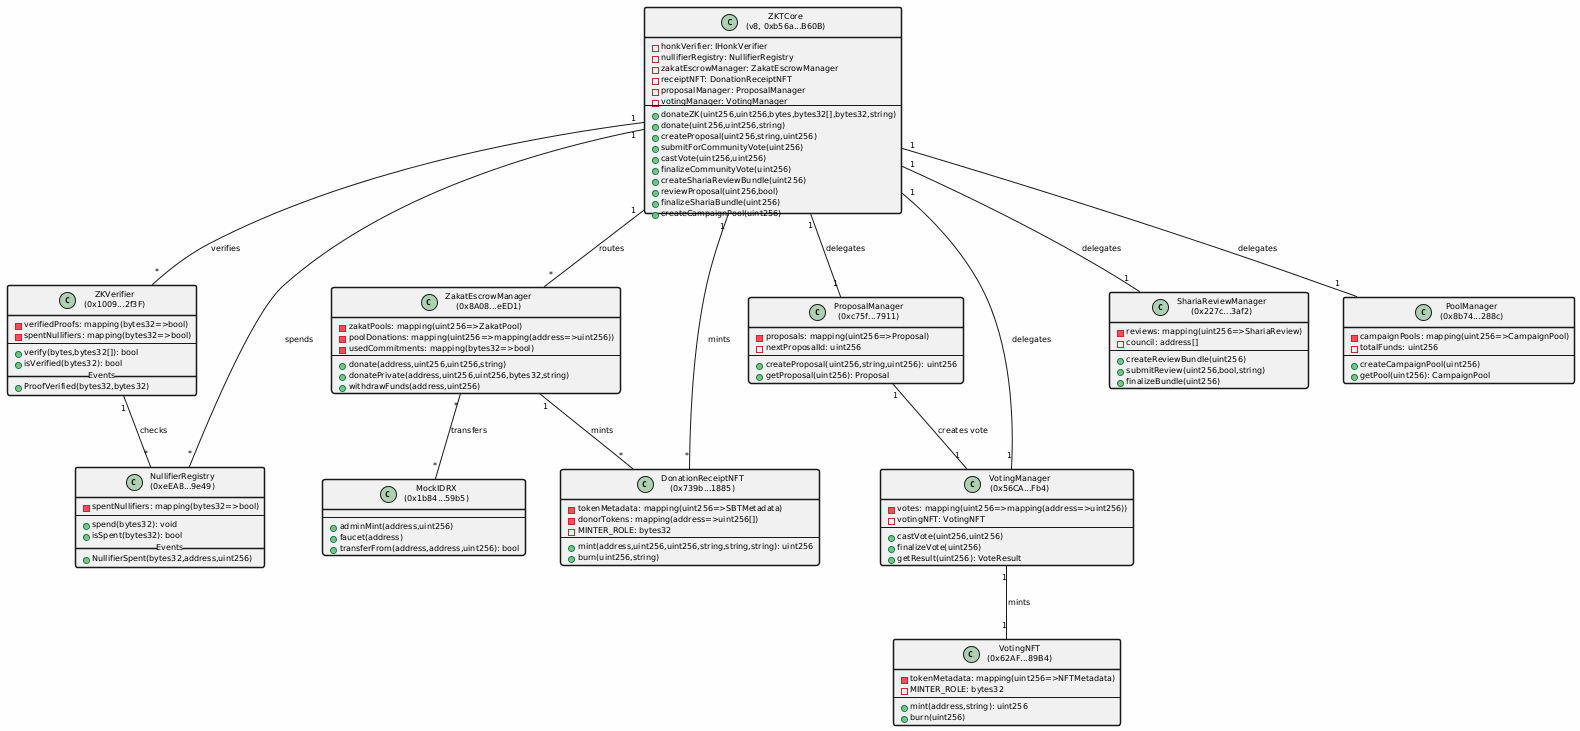

The diagram above was rendered by PlantUML. Its source (embedded in the PNG):
@startuml
skinparam backgroundColor #FEFEFE
skinparam shadowing false
skinparam defaultFontName Times-Roman
skinparam defaultFontSize 8
skinparam classBorderThickness 1.5


class "ZKTCore\n(v8, 0xb56a...B60B)" as ZKTCore {
  - honkVerifier: IHonkVerifier
  - nullifierRegistry: NullifierRegistry
  - zakatEscrowManager: ZakatEscrowManager
  - receiptNFT: DonationReceiptNFT
  - proposalManager: ProposalManager
  - votingManager: VotingManager
  --
  + donateZK(uint256,uint256,bytes,bytes32[],bytes32,string)
  + donate(uint256,uint256,string)
  + createProposal(uint256,string,uint256)
  + submitForCommunityVote(uint256)
  + castVote(uint256,uint256)
  + finalizeCommunityVote(uint256)
  + createShariaReviewBundle(uint256)
  + reviewProposal(uint256,bool)
  + finalizeShariaBundle(uint256)
  + createCampaignPool(uint256)
}

class "ZKVerifier\n(0x1009...2f3F)" as ZKVerifier {
  - verifiedProofs: mapping(bytes32=>bool)
  - spentNullifiers: mapping(bytes32=>bool)
  --
  + verify(bytes,bytes32[]): bool
  + isVerified(bytes32): bool
  __Events__
  + ProofVerified(bytes32,bytes32)
}

class "NullifierRegistry\n(0xeEA8...9e49)" as NullifierRegistry {
  - spentNullifiers: mapping(bytes32=>bool)
  --
  + spend(bytes32): void
  + isSpent(bytes32): bool
  __Events__
  + NullifierSpent(bytes32,address,uint256)
}

class "ZakatEscrowManager\n(0x8A08...eED1)" as ZakatEscrowManager {
  - zakatPools: mapping(uint256=>ZakatPool)
  - poolDonations: mapping(uint256=>mapping(address=>uint256))
  - usedCommitments: mapping(bytes32=>bool)
  --
  + donate(address,uint256,uint256,string)
  + donatePrivate(address,uint256,uint256,bytes32,string)
  + withdrawFunds(address,uint256)
}

class "DonationReceiptNFT\n(0x739b...1885)" as DonationReceiptNFT {
  - tokenMetadata: mapping(uint256=>SBTMetadata)
  - donorTokens: mapping(address=>uint256[])
  - MINTER_ROLE: bytes32
  --
  + mint(address,uint256,uint256,string,string,string): uint256
  + burn(uint256,string)
}

class "MockIDRX\n(0x1b84...59b5)" as MockIDRX {
  --
  + adminMint(address,uint256)
  + faucet(address)
  + transferFrom(address,address,uint256): bool
}

class "ProposalManager\n(0xc75f...7911)" as ProposalManager {
  - proposals: mapping(uint256=>Proposal)
  - nextProposalId: uint256
  --
  + createProposal(uint256,string,uint256): uint256
  + getProposal(uint256): Proposal
}

class "VotingManager\n(0x56CA...Fb4)" as VotingManager {
  - votes: mapping(uint256=>mapping(address=>uint256))
  - votingNFT: VotingNFT
  --
  + castVote(uint256,uint256)
  + finalizeVote(uint256)
  + getResult(uint256): VoteResult
}

class "ShariaReviewManager\n(0x227c...3af2)" as ShariaReviewManager {
  - reviews: mapping(uint256=>ShariaReview)
  - council: address[]
  --
  + createReviewBundle(uint256)
  + submitReview(uint256,bool,string)
  + finalizeBundle(uint256)
}

class "PoolManager\n(0x8b74...288c)" as PoolManager {
  - campaignPools: mapping(uint256=>CampaignPool)
  - totalFunds: uint256
  --
  + createCampaignPool(uint256)
  + getPool(uint256): CampaignPool
}

class "VotingNFT\n(0x62AF...89B4)" as VotingNFT {
  - tokenMetadata: mapping(uint256=>NFTMetadata)
  - MINTER_ROLE: bytes32
  --
  + mint(address,string): uint256
  + burn(uint256)
}

ZKTCore "1" -- "*" ZKVerifier : verifies
ZKTCore "1" -- "*" NullifierRegistry : spends
ZKTCore "1" -- "*" ZakatEscrowManager : routes
ZKTCore "1" -- "*" DonationReceiptNFT : mints
ZKTCore "1" -- "1" ProposalManager : delegates
ZKTCore "1" -- "1" VotingManager : delegates
ZKTCore "1" -- "1" ShariaReviewManager : delegates
ZKTCore "1" -- "1" PoolManager : delegates
ZakatEscrowManager "*" -- "*" MockIDRX : transfers
ZakatEscrowManager "1" -- "*" DonationReceiptNFT : mints
ZKVerifier "1" -- "*" NullifierRegistry : checks
VotingManager "1" -- "1" VotingNFT : mints
ProposalManager "1" -- "1" VotingManager : creates vote

@enduml